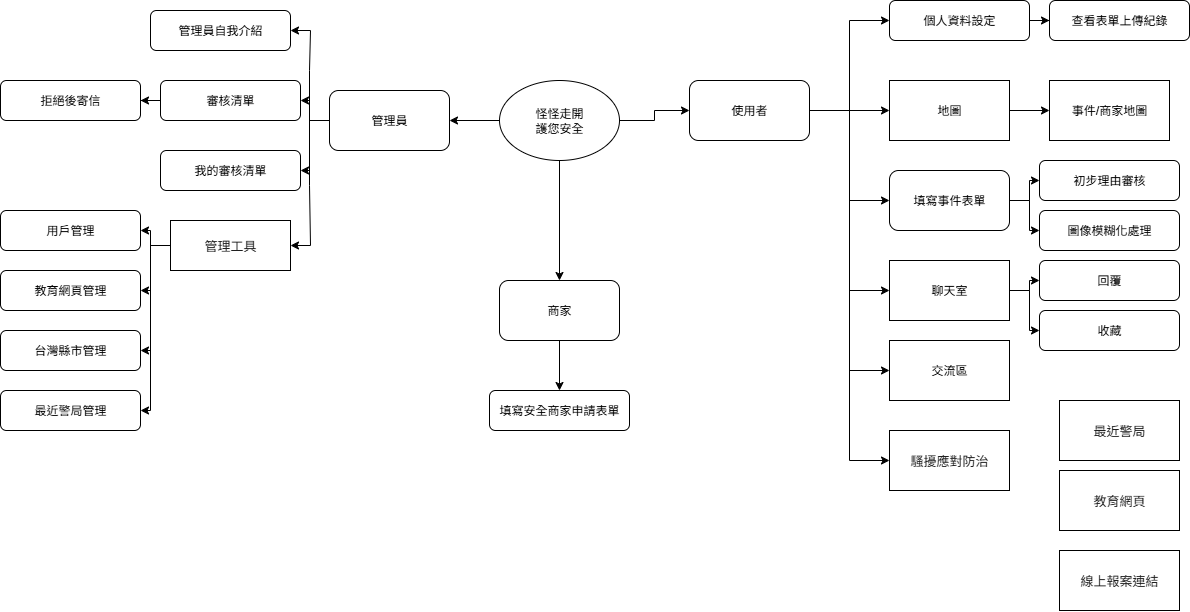

The diagram above was exported from draw.io. Its source (the exported page's mxGraphModel, read from the mxfile embedded in the PNG):
<mxGraphModel dx="1310" dy="752" grid="1" gridSize="10" guides="1" tooltips="1" connect="1" arrows="1" fold="1" page="1" pageScale="1" pageWidth="1169" pageHeight="827" math="0" shadow="0">
  <root>
    <mxCell id="0" />
    <mxCell id="1" parent="0" />
    <mxCell id="PtV3LGo7IqJqawVscyMf-18" style="edgeStyle=orthogonalEdgeStyle;rounded=0;orthogonalLoop=1;jettySize=auto;html=1;entryX=0;entryY=0.5;entryDx=0;entryDy=0;" edge="1" parent="1" source="PtV3LGo7IqJqawVscyMf-1" target="PtV3LGo7IqJqawVscyMf-2">
      <mxGeometry relative="1" as="geometry">
        <mxPoint x="680" y="140" as="targetPoint" />
      </mxGeometry>
    </mxCell>
    <mxCell id="PtV3LGo7IqJqawVscyMf-23" style="edgeStyle=orthogonalEdgeStyle;rounded=0;orthogonalLoop=1;jettySize=auto;html=1;entryX=0.5;entryY=0;entryDx=0;entryDy=0;" edge="1" parent="1" source="PtV3LGo7IqJqawVscyMf-1" target="PtV3LGo7IqJqawVscyMf-11">
      <mxGeometry relative="1" as="geometry" />
    </mxCell>
    <mxCell id="PtV3LGo7IqJqawVscyMf-25" style="edgeStyle=orthogonalEdgeStyle;rounded=0;orthogonalLoop=1;jettySize=auto;html=1;entryX=1;entryY=0.5;entryDx=0;entryDy=0;" edge="1" parent="1" source="PtV3LGo7IqJqawVscyMf-1" target="PtV3LGo7IqJqawVscyMf-13">
      <mxGeometry relative="1" as="geometry" />
    </mxCell>
    <mxCell id="PtV3LGo7IqJqawVscyMf-1" value="怪怪走開&lt;div&gt;護您安全&lt;/div&gt;" style="ellipse;whiteSpace=wrap;html=1;" vertex="1" parent="1">
      <mxGeometry x="499" y="110" width="120" height="80" as="geometry" />
    </mxCell>
    <mxCell id="PtV3LGo7IqJqawVscyMf-5" style="edgeStyle=orthogonalEdgeStyle;rounded=0;orthogonalLoop=1;jettySize=auto;html=1;entryX=0;entryY=0.5;entryDx=0;entryDy=0;" edge="1" parent="1" source="PtV3LGo7IqJqawVscyMf-2" target="PtV3LGo7IqJqawVscyMf-3">
      <mxGeometry relative="1" as="geometry" />
    </mxCell>
    <mxCell id="PtV3LGo7IqJqawVscyMf-19" style="edgeStyle=orthogonalEdgeStyle;rounded=0;orthogonalLoop=1;jettySize=auto;html=1;entryX=0;entryY=0.5;entryDx=0;entryDy=0;" edge="1" parent="1" source="PtV3LGo7IqJqawVscyMf-2" target="PtV3LGo7IqJqawVscyMf-7">
      <mxGeometry relative="1" as="geometry" />
    </mxCell>
    <mxCell id="PtV3LGo7IqJqawVscyMf-20" style="edgeStyle=orthogonalEdgeStyle;rounded=0;orthogonalLoop=1;jettySize=auto;html=1;entryX=0;entryY=0.5;entryDx=0;entryDy=0;" edge="1" parent="1" source="PtV3LGo7IqJqawVscyMf-2" target="PtV3LGo7IqJqawVscyMf-8">
      <mxGeometry relative="1" as="geometry" />
    </mxCell>
    <mxCell id="PtV3LGo7IqJqawVscyMf-21" style="edgeStyle=orthogonalEdgeStyle;rounded=0;orthogonalLoop=1;jettySize=auto;html=1;entryX=0;entryY=0.5;entryDx=0;entryDy=0;" edge="1" parent="1" source="PtV3LGo7IqJqawVscyMf-2" target="PtV3LGo7IqJqawVscyMf-9">
      <mxGeometry relative="1" as="geometry" />
    </mxCell>
    <mxCell id="PtV3LGo7IqJqawVscyMf-22" style="edgeStyle=orthogonalEdgeStyle;rounded=0;orthogonalLoop=1;jettySize=auto;html=1;entryX=0;entryY=0.5;entryDx=0;entryDy=0;" edge="1" parent="1" source="PtV3LGo7IqJqawVscyMf-2" target="PtV3LGo7IqJqawVscyMf-10">
      <mxGeometry relative="1" as="geometry" />
    </mxCell>
    <mxCell id="PtV3LGo7IqJqawVscyMf-30" style="edgeStyle=orthogonalEdgeStyle;rounded=0;orthogonalLoop=1;jettySize=auto;html=1;entryX=0;entryY=0.5;entryDx=0;entryDy=0;" edge="1" parent="1" source="PtV3LGo7IqJqawVscyMf-2" target="PtV3LGo7IqJqawVscyMf-29">
      <mxGeometry relative="1" as="geometry" />
    </mxCell>
    <mxCell id="PtV3LGo7IqJqawVscyMf-2" value="使用者" style="rounded=1;whiteSpace=wrap;html=1;" vertex="1" parent="1">
      <mxGeometry x="689" y="110" width="120" height="60" as="geometry" />
    </mxCell>
    <mxCell id="PtV3LGo7IqJqawVscyMf-6" style="edgeStyle=orthogonalEdgeStyle;rounded=0;orthogonalLoop=1;jettySize=auto;html=1;entryX=0;entryY=0.5;entryDx=0;entryDy=0;" edge="1" parent="1" source="PtV3LGo7IqJqawVscyMf-3" target="PtV3LGo7IqJqawVscyMf-4">
      <mxGeometry relative="1" as="geometry" />
    </mxCell>
    <mxCell id="PtV3LGo7IqJqawVscyMf-3" value="地圖" style="rounded=0;whiteSpace=wrap;html=1;" vertex="1" parent="1">
      <mxGeometry x="889" y="110" width="120" height="60" as="geometry" />
    </mxCell>
    <mxCell id="PtV3LGo7IqJqawVscyMf-4" value="事件/商家地圖" style="rounded=0;whiteSpace=wrap;html=1;" vertex="1" parent="1">
      <mxGeometry x="1049" y="110" width="120" height="60" as="geometry" />
    </mxCell>
    <mxCell id="PtV3LGo7IqJqawVscyMf-36" style="edgeStyle=orthogonalEdgeStyle;rounded=0;orthogonalLoop=1;jettySize=auto;html=1;" edge="1" parent="1" source="PtV3LGo7IqJqawVscyMf-7" target="PtV3LGo7IqJqawVscyMf-34">
      <mxGeometry relative="1" as="geometry" />
    </mxCell>
    <mxCell id="PtV3LGo7IqJqawVscyMf-37" style="edgeStyle=orthogonalEdgeStyle;rounded=0;orthogonalLoop=1;jettySize=auto;html=1;entryX=0;entryY=0.5;entryDx=0;entryDy=0;" edge="1" parent="1" source="PtV3LGo7IqJqawVscyMf-7" target="PtV3LGo7IqJqawVscyMf-35">
      <mxGeometry relative="1" as="geometry" />
    </mxCell>
    <mxCell id="PtV3LGo7IqJqawVscyMf-7" value="填寫事件表單" style="rounded=1;whiteSpace=wrap;html=1;" vertex="1" parent="1">
      <mxGeometry x="889" y="200" width="120" height="60" as="geometry" />
    </mxCell>
    <mxCell id="PtV3LGo7IqJqawVscyMf-40" style="edgeStyle=orthogonalEdgeStyle;rounded=0;orthogonalLoop=1;jettySize=auto;html=1;entryX=0;entryY=0.5;entryDx=0;entryDy=0;" edge="1" parent="1" source="PtV3LGo7IqJqawVscyMf-8" target="PtV3LGo7IqJqawVscyMf-38">
      <mxGeometry relative="1" as="geometry" />
    </mxCell>
    <mxCell id="PtV3LGo7IqJqawVscyMf-41" style="edgeStyle=orthogonalEdgeStyle;rounded=0;orthogonalLoop=1;jettySize=auto;html=1;entryX=0;entryY=0.5;entryDx=0;entryDy=0;" edge="1" parent="1" source="PtV3LGo7IqJqawVscyMf-8" target="PtV3LGo7IqJqawVscyMf-39">
      <mxGeometry relative="1" as="geometry" />
    </mxCell>
    <mxCell id="PtV3LGo7IqJqawVscyMf-8" value="聊天室" style="rounded=0;whiteSpace=wrap;html=1;" vertex="1" parent="1">
      <mxGeometry x="889" y="290" width="120" height="60" as="geometry" />
    </mxCell>
    <mxCell id="PtV3LGo7IqJqawVscyMf-9" value="交流區" style="rounded=0;whiteSpace=wrap;html=1;" vertex="1" parent="1">
      <mxGeometry x="889" y="370" width="120" height="60" as="geometry" />
    </mxCell>
    <mxCell id="PtV3LGo7IqJqawVscyMf-10" value="&lt;span style=&quot;color: rgb(31, 31, 31); font-family: &amp;quot;Google Sans&amp;quot;; font-size: 13px; text-align: left; white-space-collapse: preserve; background-color: rgb(255, 255, 255);&quot;&gt;騷擾應對防治&lt;/span&gt;" style="rounded=0;whiteSpace=wrap;html=1;" vertex="1" parent="1">
      <mxGeometry x="889" y="460" width="120" height="60" as="geometry" />
    </mxCell>
    <mxCell id="PtV3LGo7IqJqawVscyMf-24" style="edgeStyle=orthogonalEdgeStyle;rounded=0;orthogonalLoop=1;jettySize=auto;html=1;entryX=0.5;entryY=0;entryDx=0;entryDy=0;" edge="1" parent="1" source="PtV3LGo7IqJqawVscyMf-11" target="PtV3LGo7IqJqawVscyMf-12">
      <mxGeometry relative="1" as="geometry" />
    </mxCell>
    <mxCell id="PtV3LGo7IqJqawVscyMf-11" value="商家" style="rounded=1;whiteSpace=wrap;html=1;" vertex="1" parent="1">
      <mxGeometry x="499" y="310" width="120" height="60" as="geometry" />
    </mxCell>
    <mxCell id="PtV3LGo7IqJqawVscyMf-12" value="填寫安全商家申請表單" style="rounded=1;whiteSpace=wrap;html=1;" vertex="1" parent="1">
      <mxGeometry x="489" y="420" width="140" height="40" as="geometry" />
    </mxCell>
    <mxCell id="PtV3LGo7IqJqawVscyMf-26" style="edgeStyle=orthogonalEdgeStyle;rounded=0;orthogonalLoop=1;jettySize=auto;html=1;entryX=1;entryY=0.5;entryDx=0;entryDy=0;" edge="1" parent="1" source="PtV3LGo7IqJqawVscyMf-13" target="PtV3LGo7IqJqawVscyMf-14">
      <mxGeometry relative="1" as="geometry" />
    </mxCell>
    <mxCell id="PtV3LGo7IqJqawVscyMf-28" style="edgeStyle=orthogonalEdgeStyle;rounded=0;orthogonalLoop=1;jettySize=auto;html=1;entryX=1;entryY=0.5;entryDx=0;entryDy=0;" edge="1" parent="1" source="PtV3LGo7IqJqawVscyMf-13" target="PtV3LGo7IqJqawVscyMf-15">
      <mxGeometry relative="1" as="geometry" />
    </mxCell>
    <mxCell id="PtV3LGo7IqJqawVscyMf-46" style="edgeStyle=orthogonalEdgeStyle;rounded=0;orthogonalLoop=1;jettySize=auto;html=1;entryX=1;entryY=0.5;entryDx=0;entryDy=0;" edge="1" parent="1" source="PtV3LGo7IqJqawVscyMf-13" target="PtV3LGo7IqJqawVscyMf-17">
      <mxGeometry relative="1" as="geometry" />
    </mxCell>
    <mxCell id="PtV3LGo7IqJqawVscyMf-47" style="edgeStyle=orthogonalEdgeStyle;rounded=0;orthogonalLoop=1;jettySize=auto;html=1;entryX=1;entryY=0.5;entryDx=0;entryDy=0;" edge="1" parent="1" source="PtV3LGo7IqJqawVscyMf-13" target="PtV3LGo7IqJqawVscyMf-42">
      <mxGeometry relative="1" as="geometry" />
    </mxCell>
    <mxCell id="PtV3LGo7IqJqawVscyMf-13" value="管理員" style="rounded=1;whiteSpace=wrap;html=1;" vertex="1" parent="1">
      <mxGeometry x="329" y="120" width="120" height="60" as="geometry" />
    </mxCell>
    <mxCell id="PtV3LGo7IqJqawVscyMf-27" style="edgeStyle=orthogonalEdgeStyle;rounded=0;orthogonalLoop=1;jettySize=auto;html=1;entryX=1;entryY=0.5;entryDx=0;entryDy=0;" edge="1" parent="1" source="PtV3LGo7IqJqawVscyMf-14" target="PtV3LGo7IqJqawVscyMf-16">
      <mxGeometry relative="1" as="geometry" />
    </mxCell>
    <mxCell id="PtV3LGo7IqJqawVscyMf-14" value="審核清單" style="rounded=1;whiteSpace=wrap;html=1;" vertex="1" parent="1">
      <mxGeometry x="160" y="110" width="140" height="40" as="geometry" />
    </mxCell>
    <mxCell id="PtV3LGo7IqJqawVscyMf-15" value="我的審核清單" style="rounded=1;whiteSpace=wrap;html=1;" vertex="1" parent="1">
      <mxGeometry x="160" y="180" width="140" height="40" as="geometry" />
    </mxCell>
    <mxCell id="PtV3LGo7IqJqawVscyMf-16" value="拒絕後寄信" style="rounded=1;whiteSpace=wrap;html=1;" vertex="1" parent="1">
      <mxGeometry y="110" width="140" height="40" as="geometry" />
    </mxCell>
    <mxCell id="PtV3LGo7IqJqawVscyMf-17" value="管理員自我介紹" style="rounded=1;whiteSpace=wrap;html=1;" vertex="1" parent="1">
      <mxGeometry x="150" y="40" width="140" height="40" as="geometry" />
    </mxCell>
    <mxCell id="PtV3LGo7IqJqawVscyMf-33" style="edgeStyle=orthogonalEdgeStyle;rounded=0;orthogonalLoop=1;jettySize=auto;html=1;" edge="1" parent="1" source="PtV3LGo7IqJqawVscyMf-29" target="PtV3LGo7IqJqawVscyMf-31">
      <mxGeometry relative="1" as="geometry" />
    </mxCell>
    <mxCell id="PtV3LGo7IqJqawVscyMf-29" value="個人資料設定" style="rounded=1;whiteSpace=wrap;html=1;" vertex="1" parent="1">
      <mxGeometry x="889" y="30" width="140" height="40" as="geometry" />
    </mxCell>
    <mxCell id="PtV3LGo7IqJqawVscyMf-31" value="查看表單上傳紀錄" style="rounded=1;whiteSpace=wrap;html=1;" vertex="1" parent="1">
      <mxGeometry x="1049" y="30" width="140" height="40" as="geometry" />
    </mxCell>
    <mxCell id="PtV3LGo7IqJqawVscyMf-34" value="初步理由審核" style="rounded=1;whiteSpace=wrap;html=1;" vertex="1" parent="1">
      <mxGeometry x="1039" y="190" width="140" height="40" as="geometry" />
    </mxCell>
    <mxCell id="PtV3LGo7IqJqawVscyMf-35" value="圖像模糊化處理" style="rounded=1;whiteSpace=wrap;html=1;" vertex="1" parent="1">
      <mxGeometry x="1039" y="240" width="140" height="40" as="geometry" />
    </mxCell>
    <mxCell id="PtV3LGo7IqJqawVscyMf-38" value="回覆" style="rounded=1;whiteSpace=wrap;html=1;" vertex="1" parent="1">
      <mxGeometry x="1039" y="290" width="140" height="40" as="geometry" />
    </mxCell>
    <mxCell id="PtV3LGo7IqJqawVscyMf-39" value="收藏" style="rounded=1;whiteSpace=wrap;html=1;" vertex="1" parent="1">
      <mxGeometry x="1039" y="340" width="140" height="40" as="geometry" />
    </mxCell>
    <mxCell id="PtV3LGo7IqJqawVscyMf-52" style="edgeStyle=orthogonalEdgeStyle;rounded=0;orthogonalLoop=1;jettySize=auto;html=1;entryX=1;entryY=0.5;entryDx=0;entryDy=0;" edge="1" parent="1" source="PtV3LGo7IqJqawVscyMf-42" target="PtV3LGo7IqJqawVscyMf-48">
      <mxGeometry relative="1" as="geometry" />
    </mxCell>
    <mxCell id="PtV3LGo7IqJqawVscyMf-54" style="edgeStyle=orthogonalEdgeStyle;rounded=0;orthogonalLoop=1;jettySize=auto;html=1;entryX=1;entryY=0.5;entryDx=0;entryDy=0;" edge="1" parent="1" source="PtV3LGo7IqJqawVscyMf-42" target="PtV3LGo7IqJqawVscyMf-49">
      <mxGeometry relative="1" as="geometry" />
    </mxCell>
    <mxCell id="PtV3LGo7IqJqawVscyMf-55" style="edgeStyle=orthogonalEdgeStyle;rounded=0;orthogonalLoop=1;jettySize=auto;html=1;entryX=1;entryY=0.5;entryDx=0;entryDy=0;" edge="1" parent="1" source="PtV3LGo7IqJqawVscyMf-42" target="PtV3LGo7IqJqawVscyMf-50">
      <mxGeometry relative="1" as="geometry">
        <Array as="points">
          <mxPoint x="150" y="275" />
          <mxPoint x="150" y="380" />
        </Array>
      </mxGeometry>
    </mxCell>
    <mxCell id="PtV3LGo7IqJqawVscyMf-56" style="edgeStyle=orthogonalEdgeStyle;rounded=0;orthogonalLoop=1;jettySize=auto;html=1;entryX=1;entryY=0.5;entryDx=0;entryDy=0;" edge="1" parent="1" source="PtV3LGo7IqJqawVscyMf-42" target="PtV3LGo7IqJqawVscyMf-51">
      <mxGeometry relative="1" as="geometry">
        <Array as="points">
          <mxPoint x="150" y="275" />
          <mxPoint x="150" y="440" />
        </Array>
      </mxGeometry>
    </mxCell>
    <mxCell id="PtV3LGo7IqJqawVscyMf-42" value="&lt;span style=&quot;color: rgb(31, 31, 31); font-family: &amp;quot;Google Sans&amp;quot;; font-size: 13px; text-align: left; white-space-collapse: preserve; background-color: rgb(255, 255, 255);&quot;&gt;管理工具&lt;/span&gt;" style="rounded=0;whiteSpace=wrap;html=1;" vertex="1" parent="1">
      <mxGeometry x="170" y="250" width="120" height="50" as="geometry" />
    </mxCell>
    <mxCell id="PtV3LGo7IqJqawVscyMf-43" value="&lt;span style=&quot;color: rgb(31, 31, 31); font-family: &amp;quot;Google Sans&amp;quot;; font-size: 13px; font-style: normal; font-variant-ligatures: normal; font-variant-caps: normal; font-weight: 400; letter-spacing: normal; orphans: 2; text-align: left; text-indent: 0px; text-transform: none; widows: 2; word-spacing: 0px; -webkit-text-stroke-width: 0px; white-space: pre-wrap; background-color: rgb(255, 255, 255); text-decoration-thickness: initial; text-decoration-style: initial; text-decoration-color: initial; float: none; display: inline !important;&quot;&gt;最近警局&lt;/span&gt;" style="rounded=0;whiteSpace=wrap;html=1;" vertex="1" parent="1">
      <mxGeometry x="1059" y="430" width="120" height="60" as="geometry" />
    </mxCell>
    <mxCell id="PtV3LGo7IqJqawVscyMf-44" value="&lt;span style=&quot;color: rgb(31, 31, 31); font-family: &amp;quot;Google Sans&amp;quot;; font-size: 13px; text-align: left; white-space-collapse: preserve; background-color: rgb(255, 255, 255);&quot;&gt;教育網頁&lt;/span&gt;" style="rounded=0;whiteSpace=wrap;html=1;" vertex="1" parent="1">
      <mxGeometry x="1059" y="500" width="120" height="60" as="geometry" />
    </mxCell>
    <mxCell id="PtV3LGo7IqJqawVscyMf-45" value="&lt;span style=&quot;color: rgb(31, 31, 31); font-family: &amp;quot;Google Sans&amp;quot;; font-size: 13px; text-align: left; white-space-collapse: preserve; background-color: rgb(255, 255, 255);&quot;&gt;線上報案連結&lt;/span&gt;" style="rounded=0;whiteSpace=wrap;html=1;" vertex="1" parent="1">
      <mxGeometry x="1059" y="580" width="120" height="60" as="geometry" />
    </mxCell>
    <mxCell id="PtV3LGo7IqJqawVscyMf-48" value="用戶管理" style="rounded=1;whiteSpace=wrap;html=1;" vertex="1" parent="1">
      <mxGeometry y="240" width="140" height="40" as="geometry" />
    </mxCell>
    <mxCell id="PtV3LGo7IqJqawVscyMf-49" value="教育網頁管理" style="rounded=1;whiteSpace=wrap;html=1;" vertex="1" parent="1">
      <mxGeometry y="300" width="140" height="40" as="geometry" />
    </mxCell>
    <mxCell id="PtV3LGo7IqJqawVscyMf-50" value="台灣縣市管理" style="rounded=1;whiteSpace=wrap;html=1;" vertex="1" parent="1">
      <mxGeometry y="360" width="140" height="40" as="geometry" />
    </mxCell>
    <mxCell id="PtV3LGo7IqJqawVscyMf-51" value="最近警局管理" style="rounded=1;whiteSpace=wrap;html=1;" vertex="1" parent="1">
      <mxGeometry y="420" width="140" height="40" as="geometry" />
    </mxCell>
  </root>
</mxGraphModel>